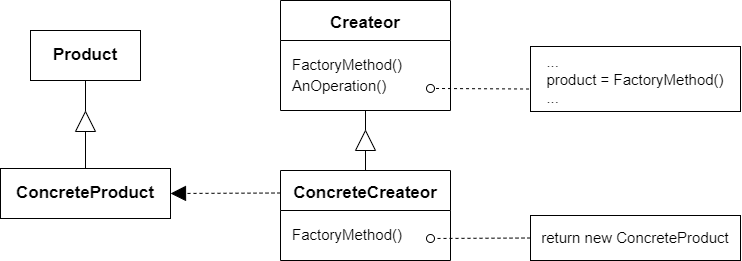

The diagram above was exported from draw.io. Its source (the exported page's mxGraphModel, read from the mxfile embedded in the PNG):
<mxGraphModel dx="1074" dy="633" grid="1" gridSize="10" guides="1" tooltips="1" connect="1" arrows="1" fold="1" page="1" pageScale="1" pageWidth="1200" pageHeight="1600" math="0" shadow="0">
  <root>
    <mxCell id="0" />
    <mxCell id="1" parent="0" />
    <mxCell id="19" style="edgeStyle=none;html=1;exitX=0.5;exitY=1;exitDx=0;exitDy=0;entryX=1;entryY=0.5;entryDx=0;entryDy=0;fontSize=17;endArrow=none;endFill=0;endSize=13;" edge="1" parent="1" source="2" target="18">
      <mxGeometry relative="1" as="geometry" />
    </mxCell>
    <mxCell id="2" value="Createor" style="swimlane;startSize=40;fontSize=17;" vertex="1" parent="1">
      <mxGeometry x="390" y="40" width="170" height="110" as="geometry" />
    </mxCell>
    <mxCell id="3" value="&lt;font style=&quot;font-size: 15px&quot;&gt;FactoryMethod()&lt;br&gt;AnOperation()&lt;br&gt;&lt;/font&gt;" style="text;html=1;align=left;verticalAlign=middle;resizable=0;points=[];autosize=1;strokeColor=none;fillColor=none;fontSize=17;" vertex="1" parent="2">
      <mxGeometry x="10" y="50" width="130" height="50" as="geometry" />
    </mxCell>
    <mxCell id="16" style="edgeStyle=none;html=1;exitX=0;exitY=0.25;exitDx=0;exitDy=0;entryX=1;entryY=0.5;entryDx=0;entryDy=0;fontSize=17;endArrow=block;endFill=1;dashed=1;endSize=13;" edge="1" parent="1" source="4" target="15">
      <mxGeometry relative="1" as="geometry" />
    </mxCell>
    <mxCell id="20" style="edgeStyle=none;html=1;exitX=0.5;exitY=0;exitDx=0;exitDy=0;entryX=0;entryY=0.5;entryDx=0;entryDy=0;fontSize=17;endArrow=none;endFill=0;endSize=13;" edge="1" parent="1" source="4" target="18">
      <mxGeometry relative="1" as="geometry" />
    </mxCell>
    <mxCell id="4" value="ConcreteCreateor" style="swimlane;startSize=40;fontSize=17;" vertex="1" parent="1">
      <mxGeometry x="390" y="210" width="170" height="90" as="geometry" />
    </mxCell>
    <mxCell id="5" value="&lt;font style=&quot;font-size: 15px&quot;&gt;FactoryMethod()&lt;br&gt;&lt;/font&gt;" style="text;html=1;align=left;verticalAlign=middle;resizable=0;points=[];autosize=1;strokeColor=none;fillColor=none;fontSize=17;" vertex="1" parent="4">
      <mxGeometry x="10" y="50" width="130" height="30" as="geometry" />
    </mxCell>
    <mxCell id="10" value="" style="endArrow=oval;dashed=1;html=1;fontSize=15;startSize=12;endSize=8;entryX=0.705;entryY=0.7;entryDx=0;entryDy=0;entryPerimeter=0;startArrow=none;startFill=0;endFill=0;exitX=-0.007;exitY=0.654;exitDx=0;exitDy=0;exitPerimeter=0;" edge="1" parent="1" source="11">
      <mxGeometry width="50" height="50" relative="1" as="geometry">
        <mxPoint x="669.77" y="128" as="sourcePoint" />
        <mxPoint x="540" y="127.96000000000004" as="targetPoint" />
      </mxGeometry>
    </mxCell>
    <mxCell id="11" value="&lt;div style=&quot;text-align: left&quot;&gt;&lt;span style=&quot;font-size: 15px&quot;&gt;...&lt;/span&gt;&lt;/div&gt;&lt;font style=&quot;font-size: 15px&quot;&gt;&lt;div style=&quot;text-align: left&quot;&gt;&lt;span&gt;product = FactoryMethod()&lt;/span&gt;&lt;/div&gt;&lt;div style=&quot;text-align: left&quot;&gt;&lt;span&gt;...&lt;/span&gt;&lt;/div&gt;&lt;/font&gt;" style="rounded=0;whiteSpace=wrap;html=1;" vertex="1" parent="1">
      <mxGeometry x="640" y="86" width="210" height="65" as="geometry" />
    </mxCell>
    <mxCell id="13" value="" style="endArrow=oval;dashed=1;html=1;fontSize=15;startSize=12;endSize=8;startArrow=none;startFill=0;endFill=0;exitX=0;exitY=0.5;exitDx=0;exitDy=0;" edge="1" parent="1" source="14">
      <mxGeometry width="50" height="50" relative="1" as="geometry">
        <mxPoint x="669.77" y="272" as="sourcePoint" />
        <mxPoint x="540" y="278" as="targetPoint" />
      </mxGeometry>
    </mxCell>
    <mxCell id="14" value="&lt;div style=&quot;text-align: left&quot;&gt;&lt;span style=&quot;font-size: 15px&quot;&gt;return new ConcreteProduct&lt;/span&gt;&lt;/div&gt;" style="rounded=0;whiteSpace=wrap;html=1;" vertex="1" parent="1">
      <mxGeometry x="640" y="255" width="210" height="45" as="geometry" />
    </mxCell>
    <mxCell id="22" style="edgeStyle=none;html=1;exitX=0.5;exitY=0;exitDx=0;exitDy=0;entryX=0;entryY=0.5;entryDx=0;entryDy=0;fontSize=17;endArrow=none;endFill=0;endSize=13;" edge="1" parent="1" source="15" target="21">
      <mxGeometry relative="1" as="geometry" />
    </mxCell>
    <mxCell id="15" value="&lt;div style=&quot;text-align: left&quot;&gt;&lt;b&gt;&lt;font style=&quot;font-size: 17px&quot;&gt;ConcreteProduct&lt;/font&gt;&lt;/b&gt;&lt;/div&gt;" style="rounded=0;whiteSpace=wrap;html=1;" vertex="1" parent="1">
      <mxGeometry x="110" y="208" width="170" height="50" as="geometry" />
    </mxCell>
    <mxCell id="23" style="edgeStyle=none;html=1;exitX=0.5;exitY=1;exitDx=0;exitDy=0;entryX=1;entryY=0.5;entryDx=0;entryDy=0;fontSize=17;endArrow=none;endFill=0;endSize=13;" edge="1" parent="1" source="17" target="21">
      <mxGeometry relative="1" as="geometry" />
    </mxCell>
    <mxCell id="17" value="&lt;div style=&quot;text-align: left&quot;&gt;&lt;b&gt;&lt;font style=&quot;font-size: 17px&quot;&gt;Product&lt;/font&gt;&lt;/b&gt;&lt;/div&gt;" style="rounded=0;whiteSpace=wrap;html=1;" vertex="1" parent="1">
      <mxGeometry x="140" y="70" width="110" height="50" as="geometry" />
    </mxCell>
    <mxCell id="18" value="" style="triangle;whiteSpace=wrap;html=1;direction=north;" vertex="1" parent="1">
      <mxGeometry x="465" y="170" width="20" height="20" as="geometry" />
    </mxCell>
    <mxCell id="21" value="" style="triangle;whiteSpace=wrap;html=1;direction=north;" vertex="1" parent="1">
      <mxGeometry x="185" y="151" width="20" height="20" as="geometry" />
    </mxCell>
  </root>
</mxGraphModel>